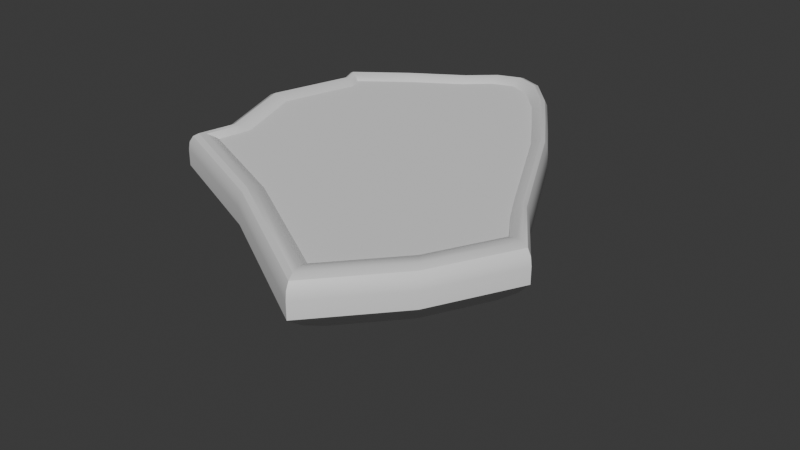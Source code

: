 # Source: island.blend  (saved by Blender 4.5.90; exported with 4.5.12 LTS)
import bpy
from mathutils import Matrix  # noqa: F401  (used for matrix-valued properties, if any)

bpy.ops.wm.read_factory_settings(use_empty=True)
scene = bpy.context.scene
scene.name = 'Scene'

# ---- collections
col_collection = bpy.data.collections.new('Collection'); scene.collection.children.link(col_collection)

# ---- materials (node trees are filled in below, after node groups)
mat_material = bpy.data.materials.new('Material')
mat_material_001 = bpy.data.materials.new('Material.001')

# ---- node groups
ng_smooth_by_angle = bpy.data.node_groups.new('Smooth by Angle', 'GeometryNodeTree')
_s = ng_smooth_by_angle.interface.new_socket(name='Mesh', in_out='OUTPUT', socket_type='NodeSocketGeometry')
_s = ng_smooth_by_angle.interface.new_socket(name='Mesh', in_out='INPUT', socket_type='NodeSocketGeometry')
_s = ng_smooth_by_angle.interface.new_socket(name='Angle', in_out='INPUT', socket_type='NodeSocketFloat')
_s.subtype = 'ANGLE'
_s.default_value = 0.5236
_s.min_value = 0.0
_s.max_value = 3.142
_s.description = 'Maximum face angle for smooth edges'
_s = ng_smooth_by_angle.interface.new_socket(name='Ignore Sharpness', in_out='INPUT', socket_type='NodeSocketBool')
_s.force_non_field = True
ng_smooth_by_angle.description = 'Set the sharpness of mesh edges based on the angle between the neighboring faces'
ng_smooth_by_angle.is_modifier = True
_N = ng_smooth_by_angle.nodes; _L = ng_smooth_by_angle.links
n0 = _N.new('GeometryNodeSetShadeSmooth'); n0.name = 'Set Shade Smooth'; n0.location = (120, -80)
n0.domain = 'EDGE'
n1 = _N.new('GeometryNodeSetShadeSmooth'); n1.name = 'Set Shade Smooth.001'; n1.location = (300, -80)
n2 = _N.new('NodeGroupOutput'); n2.name = 'Group Output'; n2.location = (480, -80)
n3 = _N.new('GeometryNodeInputMeshEdgeAngle'); n3.name = 'Edge Angle'; n3.location = (-440, -240)
n4 = _N.new('NodeGroupInput'); n4.name = 'Group Input'; n4.location = (-80, -80)
n5 = _N.new('GeometryNodeInputEdgeSmooth'); n5.name = 'Is Edge Smooth'; n5.location = (-260, -120)
n6 = _N.new('GeometryNodeInputShadeSmooth'); n6.name = 'Is Shade Smooth'; n6.location = (-440, -397)
n7 = _N.new('FunctionNodeCompare'); n7.name = 'Compare'; n7.location = (-260, -260)
n7.operation = 'LESS_EQUAL'
n7.inputs[6].default_value = (0.0, 0.0, 0.0, 0.0)
n7.inputs[7].default_value = (0.0, 0.0, 0.0, 0.0)
n8 = _N.new('FunctionNodeBooleanMath'); n8.name = 'Boolean Math.001'; n8.location = (-80, -260)
n9 = _N.new('NodeGroupInput'); n9.name = 'Group Input.001'; n9.location = (-440, -329)
n10 = _N.new('NodeGroupInput'); n10.name = 'Group Input.002'; n10.location = (-259, -189)
n11 = _N.new('FunctionNodeBooleanMath'); n11.name = 'Boolean Math'; n11.location = (-80, -149)
n11.operation = 'OR'
n12 = _N.new('FunctionNodeBooleanMath'); n12.name = 'Boolean Math.002'; n12.location = (-260, -380)
n12.operation = 'OR'
n13 = _N.new('NodeGroupInput'); n13.name = 'Group Input.003'; n13.location = (-440, -460)
_L.new(n3.outputs[0], n7.inputs[0])
_L.new(n1.outputs[0], n2.inputs[0])
_L.new(n9.outputs[1], n7.inputs[1])
_L.new(n7.outputs[0], n8.inputs[0])
_L.new(n4.outputs[0], n0.inputs[0])
_L.new(n0.outputs[0], n1.inputs[0])
_L.new(n8.outputs[0], n0.inputs[2])
_L.new(n10.outputs[2], n11.inputs[1])
_L.new(n5.outputs[0], n11.inputs[0])
_L.new(n11.outputs[0], n0.inputs[1])
_L.new(n13.outputs[2], n12.inputs[1])
_L.new(n6.outputs[0], n12.inputs[0])
_L.new(n12.outputs[0], n8.inputs[1])
n2.is_active_output = True

# ---- material node trees
mat_material.use_nodes = True; mat_material.node_tree.nodes.clear()
_N = mat_material.node_tree.nodes; _L = mat_material.node_tree.links
n0 = _N.new('ShaderNodeBsdfPrincipled'); n0.name = 'Principled BSDF'; n0.location = (-200, 100)
n0.inputs[0].default_value = (0.2509, 0.2509, 0.2509, 1.0)
n1 = _N.new('ShaderNodeOutputMaterial'); n1.name = 'Material Output'; n1.location = (200, 100)
_L.new(n0.outputs[0], n1.inputs[0])
n1.is_active_output = True
mat_material_001.use_nodes = True; mat_material_001.node_tree.nodes.clear()
_N = mat_material_001.node_tree.nodes; _L = mat_material_001.node_tree.links
n0 = _N.new('ShaderNodeBsdfPrincipled'); n0.name = 'Principled BSDF'; n0.location = (-200, 100)
n1 = _N.new('ShaderNodeOutputMaterial'); n1.name = 'Material Output'; n1.location = (200, 100)
_L.new(n0.outputs[0], n1.inputs[0])
n1.is_active_output = True

# ---- world
world_world = bpy.data.worlds.new('World'); scene.world = world_world
world_world.use_nodes = True; world_world.node_tree.nodes.clear()
_N = world_world.node_tree.nodes; _L = world_world.node_tree.links
n0 = _N.new('ShaderNodeOutputWorld'); n0.name = 'World Output'; n0.location = (200, 100)
n1 = _N.new('ShaderNodeBackground'); n1.name = 'Background'; n1.location = (-200, 100)
n1.inputs[0].default_value = (0.05088, 0.05088, 0.05088, 1.0)
_L.new(n1.outputs[0], n0.inputs[0])
n0.is_active_output = True
world_world.color = (0.05088, 0.05088, 0.05088)
world_world.sun_shadow_jitter_overblur = 0.0

# ---- meshes
me_plane = bpy.data.meshes.new('Plane')
me_plane.from_pydata([(-1.493, -0.4232, -0.005013), (1.164, -1.802, -0.005013), (-1.566, 1.907, -0.005013), (1.164, 1.62, -0.005013), (2.228, -0.2418, -0.005013), (1.822, 0.3397, -0.005013), (1.803, -1.072, -0.005013), (0.0, 2.971, -0.005013), (-0.5209, 2.633, -0.005013), (0.5641, 2.533, -0.005013), (-1.053, 2.291, -0.005013), (0.2549, 2.869, -0.005013), (-0.25, 2.877, -0.005013), (0.8843, 2.053, -0.005013), (-1.744, 0.8512, -0.005013), (-1.415, -0.03393, -0.005013), (-1.493, 1.727, -0.005013), (-0.2196, -0.9766, -0.005013), (-1.665, -0.2361, -0.2754), (-1.756, -0.6937, -0.2754), (-0.2594, -1.344, -0.2754), (1.367, -2.314, -0.2754), (2.141, 0.2031, -0.2754), (1.367, 1.708, -0.2754), (-1.239, 2.497, -0.2754), (-1.842, 2.045, -0.2754), (2.118, -1.457, -0.2754), (2.618, -0.4805, -0.2754), (0.2983, 3.177, -0.2754), (-0.001269, 3.296, -0.2754), (-0.2952, 3.186, -0.2754), (-0.6136, 2.899, -0.2754), (1.038, 2.217, -0.2754), (0.6618, 2.782, -0.2754), (-1.756, 1.834, -0.2754), (-2.051, 0.8044, -0.2754), (-1.665, -0.2361, -0.08868), (-1.458, -0.06845, 0.0377), (-1.655, -0.2279, 0.004339), (-1.625, -0.2041, 0.06794), (-1.579, -0.167, 0.0959), (-1.522, -0.1203, 0.08548), (-1.547, -0.4789, 0.0465), (-1.756, -0.6937, -0.08868), (-1.612, -0.5452, 0.09156), (-1.67, -0.6051, 0.09953), (-1.716, -0.6527, 0.06962), (-1.746, -0.6832, 0.004769), (-0.2594, -1.344, -0.08868), (-0.2288, -1.061, 0.05253), (-0.2579, -1.33, 0.005064), (-0.2536, -1.29, 0.07077), (-0.2468, -1.228, 0.102), (-0.2382, -1.149, 0.09572), (1.216, -1.933, 0.05923), (1.367, -2.314, -0.08868), (1.263, -2.051, 0.1004), (1.305, -2.157, 0.1048), (1.338, -2.242, 0.07205), (1.359, -2.296, 0.005393), (2.141, 0.2031, -0.08868), (1.819, 0.3409, -0.007186), (2.125, 0.2099, 0.002142), (2.079, 0.2294, 0.05937), (2.008, 0.2599, 0.0774), (1.919, 0.2983, 0.05446), (1.176, 1.625, 0.009796), (1.367, 1.708, -0.08868), (1.235, 1.65, 0.0662), (1.288, 1.673, 0.0844), (1.33, 1.692, 0.06261), (1.357, 1.704, 0.002973), (-1.239, 2.497, -0.08868), (-1.074, 2.314, 0.02317), (-1.231, 2.488, 0.003628), (-1.207, 2.462, 0.06517), (-1.171, 2.422, 0.08991), (-1.125, 2.371, 0.07544), (-1.599, 1.923, 0.02488), (-1.842, 2.045, -0.08868), (-1.674, 1.961, 0.07662), (-1.742, 1.995, 0.09062), (-1.796, 2.022, 0.06549), (-1.83, 2.039, 0.003711), (2.118, -1.457, -0.08868), (1.887, -1.176, 0.06206), (2.107, -1.443, 0.005531), (2.074, -1.403, 0.07259), (2.023, -1.341, 0.1059), (1.958, -1.263, 0.1023), (2.285, -0.3625, 0.05283), (2.618, -0.4805, -0.08868), (2.388, -0.399, 0.09593), (2.48, -0.4319, 0.1021), (2.554, -0.458, 0.07083), (2.602, -0.4747, 0.005079), (0.2983, 3.177, -0.08868), (0.2586, 2.896, 0.01676), (0.2964, 3.163, 0.003314), (0.2907, 3.123, 0.06394), (0.282, 3.061, 0.08727), (0.2709, 2.983, 0.07101), (-0.0001226, 3.002, 0.01916), (-0.001269, 3.296, -0.08868), (-0.0004768, 3.093, 0.07267), (-0.0007964, 3.175, 0.08826), (-0.00105, 3.24, 0.0644), (-0.001213, 3.282, 0.003431), (-0.2952, 3.186, -0.08868), (-0.2546, 2.909, 0.02045), (-0.2932, 3.173, 0.003495), (-0.2874, 3.133, 0.06465), (-0.2784, 3.072, 0.08879), (-0.2671, 2.994, 0.07356), (-0.5307, 2.661, 0.02166), (-0.6136, 2.899, -0.08868), (-0.5563, 2.735, 0.07439), (-0.5794, 2.801, 0.08929), (-0.5977, 2.853, 0.06488), (-0.6095, 2.887, 0.003554), (1.038, 2.217, -0.08868), (0.8941, 2.064, 0.01092), (1.031, 2.21, 0.003028), (1.011, 2.188, 0.06282), (0.9789, 2.154, 0.08486), (0.9387, 2.111, 0.06697), (0.5713, 2.551, 0.0134), (0.6618, 2.782, -0.08868), (0.5993, 2.623, 0.06869), (0.6245, 2.687, 0.08588), (0.6445, 2.738, 0.0633), (0.6574, 2.77, 0.003149), (-1.756, 1.834, -0.08868), (-1.528, 1.742, 0.02892), (-1.745, 1.829, 0.003909), (-1.712, 1.816, 0.06626), (-1.662, 1.796, 0.09228), (-1.599, 1.77, 0.07941), (-1.791, 0.8441, 0.03332), (-2.051, 0.8044, -0.08868), (-1.871, 0.8318, 0.08245), (-1.944, 0.8208, 0.09409), (-2.001, 0.812, 0.0671), (-2.038, 0.8064, 0.004124), (-0.2275, 0.9278, -1.747), (-0.2403, 0.8636, -1.747), (-0.0302, 0.7723, -1.747), (0.1981, 0.6361, -1.747), (0.3067, 0.9895, -1.747), (0.1981, 1.201, -1.747), (-0.1677, 1.312, -1.747), (-0.2524, 1.248, -1.747), (0.3035, 0.7564, -1.747), (0.3737, 0.8935, -1.747), (0.04809, 1.407, -1.747), (0.006036, 1.424, -1.747), (-0.03522, 1.408, -1.747), (-0.07992, 1.368, -1.747), (0.152, 1.272, -1.747), (0.09912, 1.351, -1.747), (-0.2403, 1.218, -1.747), (-0.2817, 1.074, -1.747), (-0.9742, 0.3232, -1.143), (-1.528, -0.1255, -0.5006), (-1.27, 0.08333, -0.8462), (-1.609, -0.5421, -0.5061), (-1.04, 0.042, -1.133), (-1.343, -0.2689, -0.845), (-0.1522, -0.3545, -1.128), (-0.2367, -1.134, -0.5107), (-0.1971, -0.7687, -0.8447), (1.249, -2.016, -0.5147), (0.8257, -0.9482, -1.122), (1.05, -1.515, -0.8444), (1.259, 0.5812, -1.143), (1.966, 0.2779, -0.5008), (1.637, 0.419, -0.8463), (1.258, 1.661, -0.495), (0.7959, 1.46, -1.152), (1.044, 1.568, -0.8473), (-0.7117, 1.914, -1.156), (-1.141, 2.389, -0.4917), (-0.9423, 2.169, -0.8475), (-1.697, 1.972, -0.4922), (-1.061, 1.654, -1.155), (-1.402, 1.825, -0.8474), (1.279, -0.4331, -1.122), (1.934, -1.233, -0.515), (1.626, -0.8572, -0.8443), (2.395, -0.3441, -0.5106), (1.572, 0.16, -1.126), (2.009, -0.1075, -0.8442), (0.1749, 2.304, -1.157), (0.2756, 3.016, -0.4909), (0.229, 2.687, -0.8477), (-0.0006024, 3.125, -0.4916), (0.002327, 2.374, -1.156), (0.000753, 2.778, -0.8476), (-0.1672, 2.311, -1.156), (-0.2714, 3.024, -0.4915), (-0.2232, 2.694, -0.8476), (-0.5649, 2.759, -0.4914), (-0.3507, 2.145, -1.157), (-0.4658, 2.475, -0.8476), (0.6014, 1.752, -1.157), (0.9574, 2.131, -0.4916), (0.7928, 1.956, -0.8478), (0.6108, 2.652, -0.4904), (0.3837, 2.075, -1.159), (0.5058, 2.385, -0.8479), (-1.016, 1.534, -1.151), (-1.616, 1.777, -0.4944), (-1.338, 1.664, -0.8469), (-1.885, 0.8297, -0.4976), (-1.194, 0.9349, -1.147), (-1.564, 0.8786, -0.8465)], [], [(0, 15, 14, 16, 2, 10, 8, 12, 7, 11, 9, 13, 3, 5, 4, 6, 1, 17), (37, 42, 44, 41), (41, 44, 45, 40), (40, 45, 46, 39), (39, 46, 47, 38), (38, 47, 43, 36), (49, 54, 56, 53), (53, 56, 57, 52), (52, 57, 58, 51), (51, 58, 59, 50), (50, 59, 55, 48), (61, 66, 68, 65), (65, 68, 69, 64), (64, 69, 70, 63), (63, 70, 71, 62), (62, 71, 67, 60), (73, 78, 80, 77), (77, 80, 81, 76), (76, 81, 82, 75), (75, 82, 83, 74), (74, 83, 79, 72), (85, 90, 92, 89), (89, 92, 93, 88), (88, 93, 94, 87), (87, 94, 95, 86), (86, 95, 91, 84), (90, 61, 65, 92), (92, 65, 64, 93), (93, 64, 63, 94), (94, 63, 62, 95), (95, 62, 60, 91), (54, 85, 89, 56), (56, 89, 88, 57), (57, 88, 87, 58), (58, 87, 86, 59), (59, 86, 84, 55), (97, 102, 104, 101), (101, 104, 105, 100), (100, 105, 106, 99), (99, 106, 107, 98), (98, 107, 103, 96), (109, 114, 116, 113), (113, 116, 117, 112), (112, 117, 118, 111), (111, 118, 119, 110), (110, 119, 115, 108), (121, 126, 128, 125), (125, 128, 129, 124), (124, 129, 130, 123), (123, 130, 131, 122), (122, 131, 127, 120), (114, 73, 77, 116), (116, 77, 76, 117), (117, 76, 75, 118), (118, 75, 74, 119), (119, 74, 72, 115), (126, 97, 101, 128), (128, 101, 100, 129), (129, 100, 99, 130), (130, 99, 98, 131), (131, 98, 96, 127), (102, 109, 113, 104), (104, 113, 112, 105), (105, 112, 111, 106), (106, 111, 110, 107), (107, 110, 108, 103), (66, 121, 125, 68), (68, 125, 124, 69), (69, 124, 123, 70), (70, 123, 122, 71), (71, 122, 120, 67), (133, 138, 140, 137), (137, 140, 141, 136), (136, 141, 142, 135), (135, 142, 143, 134), (134, 143, 139, 132), (138, 37, 41, 140), (140, 41, 40, 141), (141, 40, 39, 142), (142, 39, 38, 143), (143, 38, 36, 139), (78, 133, 137, 80), (80, 137, 136, 81), (81, 136, 135, 82), (82, 135, 134, 83), (83, 134, 132, 79), (42, 49, 53, 44), (44, 53, 52, 45), (45, 52, 51, 46), (46, 51, 50, 47), (47, 50, 48, 43), (36, 43, 19, 18), (14, 15, 37, 138), (15, 0, 42, 37), (139, 36, 18, 35), (43, 48, 20, 19), (0, 17, 49, 42), (48, 55, 21, 20), (17, 1, 54, 49), (55, 84, 26, 21), (1, 6, 85, 54), (60, 67, 23, 22), (4, 5, 61, 90), (5, 3, 66, 61), (91, 60, 22, 27), (67, 120, 32, 23), (3, 13, 121, 66), (72, 79, 25, 24), (8, 10, 73, 114), (10, 2, 78, 73), (115, 72, 24, 31), (79, 132, 34, 25), (2, 16, 133, 78), (84, 91, 27, 26), (6, 4, 90, 85), (96, 103, 29, 28), (9, 11, 97, 126), (11, 7, 102, 97), (127, 96, 28, 33), (103, 108, 30, 29), (7, 12, 109, 102), (108, 115, 31, 30), (12, 8, 114, 109), (120, 127, 33, 32), (13, 9, 126, 121), (132, 139, 35, 34), (16, 14, 138, 133), (144, 145, 146, 147, 152, 153, 148, 149, 158, 159, 154, 155, 156, 157, 150, 151, 160, 161), (163, 165, 167, 164), (164, 167, 166, 162), (169, 171, 173, 170), (170, 173, 172, 168), (175, 177, 179, 176), (176, 179, 178, 174), (181, 183, 185, 182), (182, 185, 184, 180), (187, 189, 191, 188), (188, 191, 190, 186), (189, 175, 176, 191), (191, 176, 174, 190), (171, 187, 188, 173), (173, 188, 186, 172), (193, 195, 197, 194), (194, 197, 196, 192), (199, 201, 203, 200), (200, 203, 202, 198), (205, 207, 209, 206), (206, 209, 208, 204), (201, 181, 182, 203), (203, 182, 180, 202), (207, 193, 194, 209), (209, 194, 192, 208), (195, 199, 200, 197), (197, 200, 198, 196), (177, 205, 206, 179), (179, 206, 204, 178), (211, 213, 215, 212), (212, 215, 214, 210), (213, 163, 164, 215), (215, 164, 162, 214), (183, 211, 212, 185), (185, 212, 210, 184), (165, 169, 170, 167), (167, 170, 168, 166), (162, 166, 145, 144), (35, 18, 163, 213), (18, 19, 165, 163), (214, 162, 144, 161), (166, 168, 146, 145), (19, 20, 169, 165), (168, 172, 147, 146), (20, 21, 171, 169), (172, 186, 152, 147), (21, 26, 187, 171), (174, 178, 149, 148), (27, 22, 175, 189), (22, 23, 177, 175), (190, 174, 148, 153), (178, 204, 158, 149), (23, 32, 205, 177), (180, 184, 151, 150), (31, 24, 181, 201), (24, 25, 183, 181), (202, 180, 150, 157), (184, 210, 160, 151), (25, 34, 211, 183), (186, 190, 153, 152), (26, 27, 189, 187), (192, 196, 155, 154), (33, 28, 193, 207), (28, 29, 195, 193), (208, 192, 154, 159), (196, 198, 156, 155), (29, 30, 199, 195), (198, 202, 157, 156), (30, 31, 201, 199), (204, 208, 159, 158), (32, 33, 207, 205), (210, 214, 161, 160), (34, 35, 213, 211)])
me_plane.polygons.foreach_set('use_smooth', [True] * 200)
me_plane.polygons.foreach_set('material_index', [0, 1, 1, 1, 1, 1, 1, 1, 1, 1, 1, 1, 1, 1, 1, 1, 1, 1, 1, 1, 1, 1, 1, 1, 1, 1, 1, 1, 1, 1, 1, 1, 1, 1, 1, 1, 1, 1, 1, 1, 1, 1, 1, 1, 1, 1, 1, 1, 1, 1, 1, 1, 1, 1, 1, 1, 1, 1, 1, 1, 1, 1, 1, 1, 1, 1, 1, 1, 1, 1, 1, 1, 1, 1, 1, 1, 1, 1, 1, 1, 1, 1, 1, 1, 1, 1, 1, 1, 1, 1, 1, 1, 1, 1, 1, 1, 1, 1, 1, 1, 1, 1, 1, 1, 1, 1, 1, 1, 1, 1, 1, 1, 1, 1, 1, 1, 1, 1, 1, 1, 1, 1, 1, 1, 1, 1, 1, 1, 1, 1, 1, 1, 1, 1, 1, 1, 1, 1, 1, 1, 1, 1, 1, 1, 1, 1, 1, 1, 1, 1, 1, 1, 1, 1, 1, 1, 1, 1, 1, 1, 1, 1, 1, 1, 1, 1, 1, 1, 1, 1, 1, 1, 1, 1, 1, 1, 1, 1, 1, 1, 1, 1, 1, 1, 1, 1, 1, 1, 1, 1, 1, 1, 1, 1, 1, 1, 1, 1, 1, 1])
_uv = me_plane.uv_layers.new(name='UVMap')
_uv.uv.foreach_set('vector', [0.0, 0.0, 0.0, 0.25, 0.0, 0.5, 0.0, 0.75, 0.0, 1.0, 0.125, 1.0, 0.25, 1.0, 0.375, 1.0, 0.5, 1.0, 0.625, 1.0, 0.75, 1.0, 0.875, 1.0, 1.0, 1.0, 1.0, 0.75, 1.0, 0.5, 1.0, 0.25, 1.0, 0.0, 0.5, 0.0, 0.0, 0.25, 0.0, 0.0, -0.000798, -0.001097, 0.0, 0.2481, 0.0, 0.2481, -0.000798, -0.001097, -0.00312, -0.004153, 0.0, 0.2428, 0.0, 0.2428, -0.00312, -0.004153, 0.005052, 0.004804, 0.0, 0.2582, 0.0, 0.2582, 0.005052, 0.004804, 0.001252, 0.00141, 0.0, 0.2522, 0.0, 0.2522, 0.001252, 0.00141, 0.0, 0.0, 0.0, 0.25, 0.5, 0.0, 1.0, 0.0, 1.002, -0.0003549, 0.5009, 0.0, 0.5009, 0.0, 1.002, -0.0003549, 1.006, -0.00138, 0.5036, 0.0, 0.5036, 0.0, 1.006, -0.00138, 0.9906, 0.003316, 0.4945, 0.0, 0.4945, 0.0, 0.9906, 0.003316, 0.9974, 0.0007815, 0.4986, 0.0, 0.4986, 0.0, 0.9974, 0.0007815, 1.0, 0.0, 0.5, 0.0, 1.0, 0.75, 1.0, 1.0, 1.0, 0.9999, 1.0, 0.7476, 1.0, 0.7476, 1.0, 0.9999, 1.0, 0.9998, 1.0, 0.7405, 1.0, 0.7405, 1.0, 0.9998, 0.9996, 1.0, 1.0, 0.7608, 1.0, 0.7608, 0.9996, 1.0, 0.9999, 1.0, 1.0, 0.7528, 1.0, 0.7528, 0.9999, 1.0, 1.0, 1.0, 1.0, 0.75, 0.125, 1.0, 0.0, 1.0, -0.0005777, 1.002, 0.1248, 1.0, 0.1248, 1.0, -0.0005777, 1.002, -0.002254, 1.008, 0.1243, 1.0, 0.1243, 1.0, -0.002254, 1.008, 0.003044, 0.9911, 0.126, 1.0, 0.126, 1.0, 0.003044, 0.9911, 0.0007614, 0.9975, 0.1253, 1.0, 0.1253, 1.0, 0.0007614, 0.9975, 0.0, 1.0, 0.125, 1.0, 1.0, 0.25, 1.0, 0.4791, 1.0, 0.4832, 1.0, 0.2495, 1.0, 0.2495, 1.0, 0.4832, 1.0, 0.4839, 1.0, 0.2481, 1.0, 0.2481, 1.0, 0.4839, 1.0, 0.5047, 1.0, 0.2543, 1.0, 0.2543, 1.0, 0.5047, 1.0, 0.5014, 1.0, 0.2511, 1.0, 0.2511, 1.0, 0.5014, 1.0, 0.5, 1.0, 0.25, 1.0, 0.4791, 1.0, 0.75, 1.0, 0.7476, 1.0, 0.4832, 1.0, 0.4832, 1.0, 0.7476, 1.0, 0.7405, 1.0, 0.4839, 1.0, 0.4839, 1.0, 0.7405, 1.0, 0.7608, 1.0, 0.5047, 1.0, 0.5047, 1.0, 0.7608, 1.0, 0.7528, 1.0, 0.5014, 1.0, 0.5014, 1.0, 0.7528, 1.0, 0.75, 1.0, 0.5, 1.0, 0.0, 1.0, 0.25, 1.0, 0.2495, 1.002, -0.0003549, 1.002, -0.0003549, 1.0, 0.2495, 1.0, 0.2481, 1.006, -0.00138, 1.006, -0.00138, 1.0, 0.2481, 1.0, 0.2543, 0.9906, 0.003316, 0.9906, 0.003316, 1.0, 0.2543, 1.0, 0.2511, 0.9974, 0.0007815, 0.9974, 0.0007815, 1.0, 0.2511, 1.0, 0.25, 1.0, 0.0, 0.625, 1.0, 0.5, 1.0, 0.4999, 1.0, 0.6237, 1.0, 0.6237, 1.0, 0.4999, 1.0, 0.4998, 1.0, 0.62, 1.0, 0.62, 1.0, 0.4998, 1.0, 0.5003, 1.0, 0.6318, 1.0, 0.6318, 1.0, 0.5003, 1.0, 0.5001, 1.0, 0.6268, 1.0, 0.6268, 1.0, 0.5001, 1.0, 0.5, 1.0, 0.625, 1.0, 0.375, 1.0, 0.25, 1.0, 0.2506, 1.0, 0.3763, 1.0, 0.3763, 1.0, 0.2506, 1.0, 0.2524, 1.0, 0.3799, 1.0, 0.3799, 1.0, 0.2524, 1.0, 0.2468, 1.0, 0.3682, 1.0, 0.3682, 1.0, 0.2468, 1.0, 0.2492, 1.0, 0.3732, 1.0, 0.3732, 1.0, 0.2492, 1.0, 0.25, 1.0, 0.375, 1.0, 0.875, 1.0, 0.75, 1.0, 0.7489, 1.0, 0.8746, 1.0, 0.8746, 1.0, 0.7489, 1.0, 0.7459, 1.0, 0.8734, 1.0, 0.8734, 1.0, 0.7459, 1.0, 0.7549, 1.0, 0.8768, 1.0, 0.8768, 1.0, 0.7549, 1.0, 0.7513, 1.0, 0.8755, 1.0, 0.8755, 1.0, 0.7513, 1.0, 0.75, 1.0, 0.875, 1.0, 0.25, 1.0, 0.125, 1.0, 0.1248, 1.0, 0.2506, 1.0, 0.2506, 1.0, 0.1248, 1.0, 0.1243, 1.0, 0.2524, 1.0, 0.2524, 1.0, 0.1243, 1.0, 0.126, 1.0, 0.2468, 1.0, 0.2468, 1.0, 0.126, 1.0, 0.1253, 1.0, 0.2492, 1.0, 0.2492, 1.0, 0.1253, 1.0, 0.125, 1.0, 0.25, 1.0, 0.75, 1.0, 0.625, 1.0, 0.6237, 1.0, 0.7489, 1.0, 0.7489, 1.0, 0.6237, 1.0, 0.62, 1.0, 0.7459, 1.0, 0.7459, 1.0, 0.62, 1.0, 0.6318, 1.0, 0.7549, 1.0, 0.7549, 1.0, 0.6318, 1.0, 0.6268, 1.0, 0.7513, 1.0, 0.7513, 1.0, 0.6268, 1.0, 0.625, 1.0, 0.75, 1.0, 0.5, 1.0, 0.375, 1.0, 0.3763, 1.0, 0.4999, 1.0, 0.4999, 1.0, 0.3763, 1.0, 0.3799, 1.0, 0.4998, 1.0, 0.4998, 1.0, 0.3799, 1.0, 0.3682, 1.0, 0.5003, 1.0, 0.5003, 1.0, 0.3682, 1.0, 0.3732, 1.0, 0.5001, 1.0, 0.5001, 1.0, 0.3732, 1.0, 0.375, 1.0, 0.5, 1.0, 1.0, 1.0, 0.875, 1.0, 0.8746, 1.0, 1.0, 0.9999, 1.0, 0.9999, 0.8746, 1.0, 0.8734, 1.0, 1.0, 0.9998, 1.0, 0.9998, 0.8734, 1.0, 0.8768, 1.0, 0.9996, 1.0, 0.9996, 1.0, 0.8768, 1.0, 0.8755, 1.0, 0.9999, 1.0, 0.9999, 1.0, 0.8755, 1.0, 0.875, 1.0, 1.0, 1.0, 0.0, 0.75, 0.0, 0.5, 0.0, 0.4998, 0.0, 0.7516, 0.0, 0.7516, 0.0, 0.4998, 0.0, 0.4991, 0.0, 0.756, 0.0, 0.756, 0.0, 0.4991, 0.0, 0.5012, 0.0, 0.7434, 0.0, 0.7434, 0.0, 0.5012, 0.0, 0.5003, 0.0, 0.7482, 0.0, 0.7482, 0.0, 0.5003, 0.0, 0.5, 0.0, 0.75, 0.0, 0.5, 0.0, 0.25, 0.0, 0.2481, 0.0, 0.4998, 0.0, 0.4998, 0.0, 0.2481, 0.0, 0.2428, 0.0, 0.4991, 0.0, 0.4991, 0.0, 0.2428, 0.0, 0.2582, 0.0, 0.5012, 0.0, 0.5012, 0.0, 0.2582, 0.0, 0.2522, 0.0, 0.5003, 0.0, 0.5003, 0.0, 0.2522, 0.0, 0.25, 0.0, 0.5, 0.0, 1.0, 0.0, 0.75, 0.0, 0.7516, -0.0005777, 1.002, -0.0005777, 1.002, 0.0, 0.7516, 0.0, 0.756, -0.002254, 1.008, -0.002254, 1.008, 0.0, 0.756, 0.0, 0.7434, 0.003044, 0.9911, 0.003044, 0.9911, 0.0, 0.7434, 0.0, 0.7482, 0.0007614, 0.9975, 0.0007614, 0.9975, 0.0, 0.7482, 0.0, 0.75, 0.0, 1.0, 0.0, 0.0, 0.5, 0.0, 0.5009, 0.0, -0.000798, -0.001097, -0.000798, -0.001097, 0.5009, 0.0, 0.5036, 0.0, -0.00312, -0.004153, -0.00312, -0.004153, 0.5036, 0.0, 0.4945, 0.0, 0.005052, 0.004804, 0.005052, 0.004804, 0.4945, 0.0, 0.4986, 0.0, 0.001252, 0.00141, 0.001252, 0.00141, 0.4986, 0.0, 0.5, 0.0, 0.0, 0.0, 0.0, 0.25, 0.0, 0.0, 0.0, 0.0, 0.0, 0.25, 0.0, 0.5, 0.0, 0.25, 0.0, 0.25, 0.0, 0.5, 0.0, 0.25, 0.0, 0.0, 0.0, 0.0, 0.0, 0.25, 0.0, 0.5, 0.0, 0.25, 0.0, 0.25, 0.0, 0.5, 0.0, 0.0, 0.5, 0.0, 0.5, 0.0, 0.0, 0.0, 0.0, 0.0, 0.5, 0.0, 0.5, 0.0, 0.0, 0.0, 0.5, 0.0, 1.0, 0.0, 1.0, 0.0, 0.5, 0.0, 0.5, 0.0, 1.0, 0.0, 1.0, 0.0, 0.5, 0.0, 1.0, 0.0, 1.0, 0.25, 1.0, 0.25, 1.0, 0.0, 1.0, 0.0, 1.0, 0.25, 1.0, 0.25, 1.0, 0.0, 1.0, 0.75, 1.0, 1.0, 1.0, 1.0, 1.0, 0.75, 1.0, 0.5, 1.0, 0.75, 1.0, 0.75, 1.0, 0.4791, 1.0, 0.75, 1.0, 1.0, 1.0, 1.0, 1.0, 0.75, 1.0, 0.5, 1.0, 0.75, 1.0, 0.75, 1.0, 0.5, 1.0, 1.0, 0.875, 1.0, 0.875, 1.0, 1.0, 1.0, 1.0, 1.0, 0.875, 1.0, 0.875, 1.0, 1.0, 1.0, 0.125, 1.0, 0.0, 1.0, 0.0, 1.0, 0.125, 1.0, 0.25, 1.0, 0.125, 1.0, 0.125, 1.0, 0.25, 1.0, 0.125, 1.0, 0.0, 1.0, 0.0, 1.0, 0.125, 1.0, 0.25, 1.0, 0.125, 1.0, 0.125, 1.0, 0.25, 1.0, 0.0, 1.0, 0.0, 0.75, 0.0, 0.75, 0.0, 1.0, 0.0, 1.0, 0.0, 0.75, 0.0, 0.75, 0.0, 1.0, 1.0, 0.25, 1.0, 0.5, 1.0, 0.5, 1.0, 0.25, 1.0, 0.25, 1.0, 0.5, 1.0, 0.4791, 1.0, 0.25, 0.625, 1.0, 0.5, 1.0, 0.5, 1.0, 0.625, 1.0, 0.75, 1.0, 0.625, 1.0, 0.625, 1.0, 0.75, 1.0, 0.625, 1.0, 0.5, 1.0, 0.5, 1.0, 0.625, 1.0, 0.75, 1.0, 0.625, 1.0, 0.625, 1.0, 0.75, 1.0, 0.5, 1.0, 0.375, 1.0, 0.375, 1.0, 0.5, 1.0, 0.5, 1.0, 0.375, 1.0, 0.375, 1.0, 0.5, 1.0, 0.375, 1.0, 0.25, 1.0, 0.25, 1.0, 0.375, 1.0, 0.375, 1.0, 0.25, 1.0, 0.25, 1.0, 0.375, 1.0, 0.875, 1.0, 0.75, 1.0, 0.75, 1.0, 0.875, 1.0, 0.875, 1.0, 0.75, 1.0, 0.75, 1.0, 0.875, 1.0, 0.0, 0.75, 0.0, 0.5, 0.0, 0.5, 0.0, 0.75, 0.0, 0.75, 0.0, 0.5, 0.0, 0.5, 0.0, 0.75, 0.0, 0.25, 0.0, 0.0, 0.5, 0.0, 1.0, 0.0, 1.0, 0.25, 1.0, 0.5, 1.0, 0.75, 1.0, 1.0, 0.875, 1.0, 0.75, 1.0, 0.625, 1.0, 0.5, 1.0, 0.375, 1.0, 0.25, 1.0, 0.125, 1.0, 0.0, 1.0, 0.0, 0.75, 0.0, 0.5, 0.0, 0.25, 0.0, 0.0, 0.004223, 0.003994, 0.0, 0.2524, 0.0, 0.2524, 0.004223, 0.003994, 0.0, 0.0, 0.0, 0.25, 0.5, 0.0, 1.0, 0.0, 0.9925, 0.00273, 0.4981, 0.0, 0.4981, 0.0, 0.9925, 0.00273, 1.0, 0.0, 0.5, 0.0, 1.0, 0.75, 1.0, 1.0, 0.9997, 1.0, 1.0, 0.7538, 1.0, 0.7538, 0.9997, 1.0, 1.0, 1.0, 1.0, 0.75, 0.125, 1.0, 0.0, 1.0, 0.002796, 0.9917, 0.1256, 1.0, 0.1256, 1.0, 0.002796, 0.9917, 0.0, 1.0, 0.125, 1.0, 1.0, 0.25, 1.0, 0.5, 1.0, 0.5049, 1.0, 0.2525, 1.0, 0.2525, 1.0, 0.5049, 1.0, 0.5, 1.0, 0.25, 1.0, 0.5, 1.0, 0.75, 1.0, 0.7538, 1.0, 0.5049, 1.0, 0.5049, 1.0, 0.7538, 1.0, 0.75, 1.0, 0.5, 1.0, 0.0, 1.0, 0.25, 1.0, 0.2525, 0.9925, 0.00273, 0.9925, 0.00273, 1.0, 0.2525, 1.0, 0.25, 1.0, 0.0, 0.625, 1.0, 0.5, 1.0, 0.5003, 1.0, 0.6293, 1.0, 0.6293, 1.0, 0.5003, 1.0, 0.5, 1.0, 0.625, 1.0, 0.375, 1.0, 0.25, 1.0, 0.2489, 1.0, 0.3706, 1.0, 0.3706, 1.0, 0.2489, 1.0, 0.25, 1.0, 0.375, 1.0, 0.875, 1.0, 0.75, 1.0, 0.7525, 1.0, 0.8758, 1.0, 0.8758, 1.0, 0.7525, 1.0, 0.75, 1.0, 0.875, 1.0, 0.25, 1.0, 0.125, 1.0, 0.1256, 1.0, 0.2489, 1.0, 0.2489, 1.0, 0.1256, 1.0, 0.125, 1.0, 0.25, 1.0, 0.75, 1.0, 0.625, 1.0, 0.6293, 1.0, 0.7525, 1.0, 0.7525, 1.0, 0.6293, 1.0, 0.625, 1.0, 0.75, 1.0, 0.5, 1.0, 0.375, 1.0, 0.3706, 1.0, 0.5003, 1.0, 0.5003, 1.0, 0.3706, 1.0, 0.375, 1.0, 0.5, 1.0, 1.0, 1.0, 0.875, 1.0, 0.8758, 1.0, 0.9997, 1.0, 0.9997, 1.0, 0.8758, 1.0, 0.875, 1.0, 1.0, 1.0, 0.0, 0.75, 0.0, 0.5, 0.0, 0.5011, 0.0, 0.7491, 0.0, 0.7491, 0.0, 0.5011, 0.0, 0.5, 0.0, 0.75, 0.0, 0.5, 0.0, 0.25, 0.0, 0.2524, 0.0, 0.5011, 0.0, 0.5011, 0.0, 0.2524, 0.0, 0.25, 0.0, 0.5, 0.0, 1.0, 0.0, 0.75, 0.0, 0.7491, 0.002796, 0.9917, 0.002796, 0.9917, 0.0, 0.7491, 0.0, 0.75, 0.0, 1.0, 0.0, 0.0, 0.5, 0.0, 0.4981, 0.0, 0.004223, 0.003994, 0.004223, 0.003994, 0.4981, 0.0, 0.5, 0.0, 0.0, 0.0, 0.0, 0.25, 0.0, 0.0, 0.0, 0.0, 0.0, 0.25, 0.0, 0.5, 0.0, 0.25, 0.0, 0.25, 0.0, 0.5, 0.0, 0.25, 0.0, 0.0, 0.0, 0.0, 0.0, 0.25, 0.0, 0.5, 0.0, 0.25, 0.0, 0.25, 0.0, 0.5, 0.0, 0.0, 0.5, 0.0, 0.5, 0.0, 0.0, 0.0, 0.0, 0.0, 0.5, 0.0, 0.5, 0.0, 0.0, 0.0, 0.5, 0.0, 1.0, 0.0, 1.0, 0.0, 0.5, 0.0, 0.5, 0.0, 1.0, 0.0, 1.0, 0.0, 0.5, 0.0, 1.0, 0.0, 1.0, 0.25, 1.0, 0.25, 1.0, 0.0, 1.0, 0.0, 1.0, 0.25, 1.0, 0.25, 1.0, 0.0, 1.0, 0.75, 1.0, 1.0, 1.0, 1.0, 1.0, 0.75, 1.0, 0.5, 1.0, 0.75, 1.0, 0.75, 1.0, 0.5, 1.0, 0.75, 1.0, 1.0, 1.0, 1.0, 1.0, 0.75, 1.0, 0.5, 1.0, 0.75, 1.0, 0.75, 1.0, 0.5, 1.0, 1.0, 0.875, 1.0, 0.875, 1.0, 1.0, 1.0, 1.0, 1.0, 0.875, 1.0, 0.875, 1.0, 1.0, 1.0, 0.125, 1.0, 0.0, 1.0, 0.0, 1.0, 0.125, 1.0, 0.25, 1.0, 0.125, 1.0, 0.125, 1.0, 0.25, 1.0, 0.125, 1.0, 0.0, 1.0, 0.0, 1.0, 0.125, 1.0, 0.25, 1.0, 0.125, 1.0, 0.125, 1.0, 0.25, 1.0, 0.0, 1.0, 0.0, 0.75, 0.0, 0.75, 0.0, 1.0, 0.0, 1.0, 0.0, 0.75, 0.0, 0.75, 0.0, 1.0, 1.0, 0.25, 1.0, 0.5, 1.0, 0.5, 1.0, 0.25, 1.0, 0.25, 1.0, 0.5, 1.0, 0.5, 1.0, 0.25, 0.625, 1.0, 0.5, 1.0, 0.5, 1.0, 0.625, 1.0, 0.75, 1.0, 0.625, 1.0, 0.625, 1.0, 0.75, 1.0, 0.625, 1.0, 0.5, 1.0, 0.5, 1.0, 0.625, 1.0, 0.75, 1.0, 0.625, 1.0, 0.625, 1.0, 0.75, 1.0, 0.5, 1.0, 0.375, 1.0, 0.375, 1.0, 0.5, 1.0, 0.5, 1.0, 0.375, 1.0, 0.375, 1.0, 0.5, 1.0, 0.375, 1.0, 0.25, 1.0, 0.25, 1.0, 0.375, 1.0, 0.375, 1.0, 0.25, 1.0, 0.25, 1.0, 0.375, 1.0, 0.875, 1.0, 0.75, 1.0, 0.75, 1.0, 0.875, 1.0, 0.875, 1.0, 0.75, 1.0, 0.75, 1.0, 0.875, 1.0, 0.0, 0.75, 0.0, 0.5, 0.0, 0.5, 0.0, 0.75, 0.0, 0.75, 0.0, 0.5, 0.0, 0.5, 0.0, 0.75])
me_plane.materials.append(mat_material)
me_plane.materials.append(mat_material_001)
me_plane.update()
me_plane_001 = bpy.data.meshes.new('Plane.001')
me_plane_001.from_pydata([(-1.671, -0.6062, 0.02248), (1.301, -2.149, 0.02248), (-1.753, 2.0, 0.02248), (1.301, 1.679, 0.02248), (2.492, -0.4033, 0.02248), (2.037, 0.2473, 0.02248), (2.016, -1.333, 0.02248), (-0.0008584, 3.191, 0.02248), (-0.5836, 2.813, 0.02248), (0.6302, 2.701, 0.02248), (-1.178, 2.431, 0.02248), (0.2843, 3.077, 0.02248), (-0.2805, 3.086, 0.02248), (0.9885, 2.164, 0.02248), (-1.951, 0.8196, 0.02248), (-1.584, -0.1707, 0.02248), (-1.671, 1.799, 0.02248), (-0.2465, -1.225, 0.02248), (-1.755, -0.6929, -0.1893), (1.366, -2.313, -0.1893), (-1.841, 2.045, -0.1893), (1.366, 1.707, -0.1893), (2.617, -0.4798, -0.1893), (2.14, 0.2034, -0.1892), (2.117, -1.456, -0.1893), (-0.001265, 3.295, -0.1893), (-0.6133, 2.898, -0.1893), (0.6615, 2.781, -0.1893), (-1.238, 2.497, -0.1893), (0.2982, 3.176, -0.1893), (-0.295, 3.185, -0.1893), (1.038, 2.217, -0.1893), (-2.05, 0.8046, -0.1893), (-1.664, -0.2355, -0.1893), (-1.755, 1.834, -0.1893), (-0.2593, -1.343, -0.1893), (-1.279, -0.2037, -0.7128), (0.9991, -1.386, -0.7128), (-1.342, 1.794, -0.7128), (0.9991, 1.548, -0.7128), (1.912, -0.04822, -0.7128), (1.564, 0.4505, -0.7128), (1.547, -0.7606, -0.7128), (0.001029, 2.707, -0.7128), (-0.4457, 2.417, -0.7128), (0.4848, 2.332, -0.7128), (-0.9017, 2.124, -0.7128), (0.2196, 2.62, -0.7128), (-0.2134, 2.627, -0.7128), (0.7594, 1.92, -0.7128), (-1.494, 0.8892, -0.7128), (-1.213, 0.1301, -0.7128), (-1.279, 1.64, -0.7128), (-0.1873, -0.6783, -0.7128), (-0.2172, 0.8873, -1.687), (0.1803, 0.6811, -1.687), (-0.2282, 1.236, -1.687), (0.1803, 1.193, -1.687), (0.3395, 0.9145, -1.687), (0.2787, 1.001, -1.687), (0.2759, 0.7902, -1.687), (0.006147, 1.395, -1.687), (-0.07178, 1.345, -1.687), (0.09054, 1.33, -1.687), (-0.1513, 1.293, -1.687), (0.04428, 1.38, -1.687), (-0.03126, 1.381, -1.687), (0.1385, 1.258, -1.687), (-0.2547, 1.078, -1.687), (-0.2056, 0.9456, -1.687), (-0.2172, 1.209, -1.687), (-0.02671, 0.8045, -1.687)], [], [(0, 15, 14, 16, 2, 10, 8, 12, 7, 11, 9, 13, 3, 5, 4, 6, 1, 17), (19, 24, 42, 37), (6, 4, 22, 24), (7, 12, 30, 25), (4, 5, 23, 22), (3, 13, 31, 21), (1, 6, 24, 19), (16, 14, 32, 34), (11, 7, 25, 29), (15, 0, 18, 33), (14, 15, 33, 32), (12, 8, 26, 30), (17, 1, 19, 35), (2, 16, 34, 20), (13, 9, 27, 31), (5, 3, 21, 23), (0, 17, 35, 18), (8, 10, 28, 26), (10, 2, 20, 28), (9, 11, 29, 27), (47, 43, 61, 65), (34, 32, 50, 52), (29, 25, 43, 47), (33, 18, 36, 51), (32, 33, 51, 50), (30, 26, 44, 48), (35, 19, 37, 53), (20, 34, 52, 38), (31, 27, 45, 49), (23, 21, 39, 41), (18, 35, 53, 36), (26, 28, 46, 44), (28, 20, 38, 46), (27, 29, 47, 45), (24, 22, 40, 42), (25, 30, 48, 43), (22, 23, 41, 40), (21, 31, 49, 39), (54, 71, 55, 60, 58, 59, 57, 67, 63, 65, 61, 66, 62, 64, 56, 70, 68, 69), (51, 36, 54, 69), (50, 51, 69, 68), (48, 44, 62, 66), (53, 37, 55, 71), (38, 52, 70, 56), (49, 45, 63, 67), (41, 39, 57, 59), (36, 53, 71, 54), (44, 46, 64, 62), (46, 38, 56, 64), (45, 47, 65, 63), (42, 40, 58, 60), (43, 48, 66, 61), (40, 41, 59, 58), (39, 49, 67, 57), (37, 42, 60, 55), (52, 50, 68, 70)])
me_plane_001.polygons.foreach_set('material_index', [1, 0, 0, 0, 0, 0, 0, 0, 0, 0, 0, 0, 0, 0, 0, 0, 0, 0, 0, 0, 0, 0, 0, 0, 0, 0, 0, 0, 0, 0, 0, 0, 0, 0, 0, 0, 0, 0, 0, 0, 0, 0, 0, 0, 0, 0, 0, 0, 0, 0, 0, 0, 0, 0, 0, 0])
_uv = me_plane_001.uv_layers.new(name='UVMap')
_uv.uv.foreach_set('vector', [0.0, 0.0, 0.0, 0.25, 0.0, 0.5, 0.0, 0.75, 0.0, 1.0, 0.125, 1.0, 0.25, 1.0, 0.375, 1.0, 0.5, 1.0, 0.625, 1.0, 0.75, 1.0, 0.875, 1.0, 1.0, 1.0, 1.0, 0.75, 1.0, 0.5, 1.0, 0.25, 1.0, 0.0, 0.5, 0.0, 1.0, 0.0, 1.0, 0.25, 1.0, 0.25, 1.0, 0.0, 1.0, 0.25, 1.0, 0.5, 1.0, 0.5, 1.0, 0.25, 0.5, 1.0, 0.375, 1.0, 0.375, 1.0, 0.5, 1.0, 1.0, 0.5, 1.0, 0.75, 1.0, 0.75, 1.0, 0.5, 1.0, 1.0, 0.875, 1.0, 0.875, 1.0, 1.0, 1.0, 1.0, 0.0, 1.0, 0.25, 1.0, 0.25, 1.0, 0.0, 0.0, 0.75, 0.0, 0.5, 0.0, 0.5, 0.0, 0.75, 0.625, 1.0, 0.5, 1.0, 0.5, 1.0, 0.625, 1.0, 0.0, 0.25, 0.0, 0.0, 0.0, 0.0, 0.0, 0.25, 0.0, 0.5, 0.0, 0.25, 0.0, 0.25, 0.0, 0.5, 0.375, 1.0, 0.25, 1.0, 0.25, 1.0, 0.375, 1.0, 0.5, 0.0, 1.0, 0.0, 1.0, 0.0, 0.5, 0.0, 0.0, 1.0, 0.0, 0.75, 0.0, 0.75, 0.0, 1.0, 0.875, 1.0, 0.75, 1.0, 0.75, 1.0, 0.875, 1.0, 1.0, 0.75, 1.0, 1.0, 1.0, 1.0, 1.0, 0.75, 0.0, 0.0, 0.5, 0.0, 0.5, 0.0, 0.0, 0.0, 0.25, 1.0, 0.125, 1.0, 0.125, 1.0, 0.25, 1.0, 0.125, 1.0, 0.0, 1.0, 0.0, 1.0, 0.125, 1.0, 0.75, 1.0, 0.625, 1.0, 0.625, 1.0, 0.75, 1.0, 0.625, 1.0, 0.5, 1.0, 0.5, 1.0, 0.625, 1.0, 0.0, 0.75, 0.0, 0.5, 0.0, 0.5, 0.0, 0.75, 0.625, 1.0, 0.5, 1.0, 0.5, 1.0, 0.625, 1.0, 0.0, 0.25, 0.0, 0.0, 0.0, 0.0, 0.0, 0.25, 0.0, 0.5, 0.0, 0.25, 0.0, 0.25, 0.0, 0.5, 0.375, 1.0, 0.25, 1.0, 0.25, 1.0, 0.375, 1.0, 0.5, 0.0, 1.0, 0.0, 1.0, 0.0, 0.5, 0.0, 0.0, 1.0, 0.0, 0.75, 0.0, 0.75, 0.0, 1.0, 0.875, 1.0, 0.75, 1.0, 0.75, 1.0, 0.875, 1.0, 1.0, 0.75, 1.0, 1.0, 1.0, 1.0, 1.0, 0.75, 0.0, 0.0, 0.5, 0.0, 0.5, 0.0, 0.0, 0.0, 0.25, 1.0, 0.125, 1.0, 0.125, 1.0, 0.25, 1.0, 0.125, 1.0, 0.0, 1.0, 0.0, 1.0, 0.125, 1.0, 0.75, 1.0, 0.625, 1.0, 0.625, 1.0, 0.75, 1.0, 1.0, 0.25, 1.0, 0.5, 1.0, 0.5, 1.0, 0.25, 0.5, 1.0, 0.375, 1.0, 0.375, 1.0, 0.5, 1.0, 1.0, 0.5, 1.0, 0.75, 1.0, 0.75, 1.0, 0.5, 1.0, 1.0, 0.875, 1.0, 0.875, 1.0, 1.0, 1.0, 0.0, 0.0, 0.5, 0.0, 1.0, 0.0, 1.0, 0.25, 1.0, 0.5, 1.0, 0.75, 1.0, 1.0, 0.875, 1.0, 0.75, 1.0, 0.625, 1.0, 0.5, 1.0, 0.375, 1.0, 0.25, 1.0, 0.125, 1.0, 0.0, 1.0, 0.0, 0.75, 0.0, 0.5, 0.0, 0.25, 0.0, 0.25, 0.0, 0.0, 0.0, 0.0, 0.0, 0.25, 0.0, 0.5, 0.0, 0.25, 0.0, 0.25, 0.0, 0.5, 0.375, 1.0, 0.25, 1.0, 0.25, 1.0, 0.375, 1.0, 0.5, 0.0, 1.0, 0.0, 1.0, 0.0, 0.5, 0.0, 0.0, 1.0, 0.0, 0.75, 0.0, 0.75, 0.0, 1.0, 0.875, 1.0, 0.75, 1.0, 0.75, 1.0, 0.875, 1.0, 1.0, 0.75, 1.0, 1.0, 1.0, 1.0, 1.0, 0.75, 0.0, 0.0, 0.5, 0.0, 0.5, 0.0, 0.0, 0.0, 0.25, 1.0, 0.125, 1.0, 0.125, 1.0, 0.25, 1.0, 0.125, 1.0, 0.0, 1.0, 0.0, 1.0, 0.125, 1.0, 0.75, 1.0, 0.625, 1.0, 0.625, 1.0, 0.75, 1.0, 1.0, 0.25, 1.0, 0.5, 1.0, 0.5, 1.0, 0.25, 0.5, 1.0, 0.375, 1.0, 0.375, 1.0, 0.5, 1.0, 1.0, 0.5, 1.0, 0.75, 1.0, 0.75, 1.0, 0.5, 1.0, 1.0, 0.875, 1.0, 0.875, 1.0, 1.0, 1.0, 1.0, 0.0, 1.0, 0.25, 1.0, 0.25, 1.0, 0.0, 0.0, 0.75, 0.0, 0.5, 0.0, 0.5, 0.0, 0.75])
me_plane_001.materials.append(mat_material)
me_plane_001.materials.append(None)
me_plane_001.update()

# ---- objects
ob_plane = bpy.data.objects.new('Plane', me_plane)
ob_plane_001 = bpy.data.objects.new('Plane.001', me_plane_001)

# ---- transforms, parenting, visibility, modifiers, constraints
ob_plane.location = (0.0, 0.0, 0.0)
ob_plane.scale = (2.662, 2.662, 2.662)
_m = ob_plane.modifiers.new('Smooth by Angle', 'NODES')
_m.node_group = ng_smooth_by_angle
_m.use_pin_to_last = True
_m.show_group_selector = False
ob_plane_001.location = (0.0, 0.0, 0.0)
ob_plane_001.scale = (2.662, 2.662, 2.662)

# ---- collection membership
col_collection.objects.link(ob_plane)
col_collection.objects.link(ob_plane_001)

# ---- scene / render settings (as saved in the file)
scene.frame_start = 1; scene.frame_end = 250; scene.frame_set(1)
scene.render.engine = 'BLENDER_EEVEE_NEXT'
bpy.context.view_layer.update()

# ---- added for rendering (the .blend has no active camera and no usable light): camera, sun
cam_auto = bpy.data.cameras.new('AutoCamera')
cam_auto.lens = 50.0
cam_auto.sensor_width = 36.0
cam_auto.clip_end = 1000.0
ob_auto_camera = bpy.data.objects.new('AutoCamera', cam_auto)
scene.collection.objects.link(ob_auto_camera)
ob_auto_camera.location = (19.3004, -20.9484, 12.6526)
ob_auto_camera.rotation_euler = (1.09748, -7.21219e-08, 0.694738)
scene.camera = ob_auto_camera
light_auto_sun = bpy.data.lights.new('AutoSun', 'SUN')
light_auto_sun.energy = 3.0
light_auto_sun.angle = 0.0523599
ob_auto_sun = bpy.data.objects.new('AutoSun', light_auto_sun)
scene.collection.objects.link(ob_auto_sun)
ob_auto_sun.rotation_euler = (0.872665, 0.174533, 0.523599)
bpy.context.view_layer.update()
